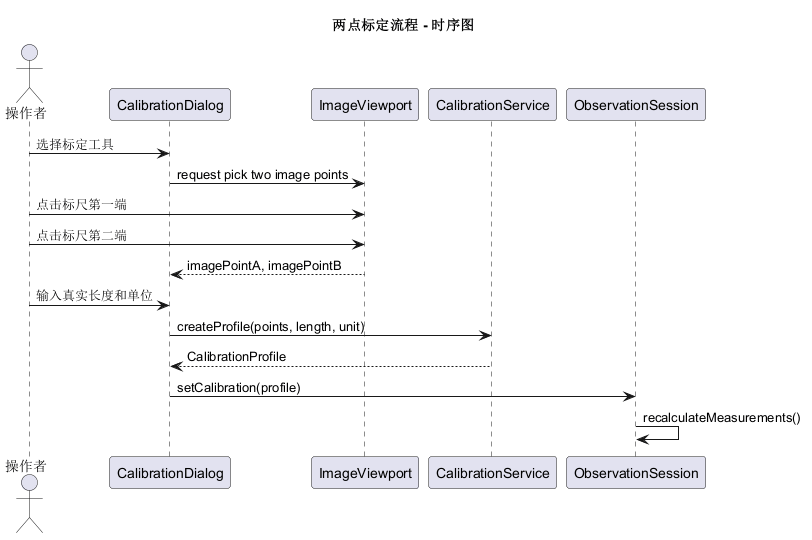

The diagram above was rendered by PlantUML. Its source (embedded in the PNG):
@startuml
title 两点标定流程 - 时序图

actor "操作者" as User
participant "CalibrationDialog" as Dialog
participant "ImageViewport" as Viewport
participant "CalibrationService" as Service
participant "ObservationSession" as Session

User -> Dialog: 选择标定工具
Dialog -> Viewport: request pick two image points
User -> Viewport: 点击标尺第一端
User -> Viewport: 点击标尺第二端
Viewport --> Dialog: imagePointA, imagePointB
User -> Dialog: 输入真实长度和单位
Dialog -> Service: createProfile(points, length, unit)
Service --> Dialog: CalibrationProfile
Dialog -> Session: setCalibration(profile)
Session -> Session: recalculateMeasurements()

@enduml